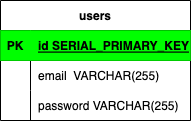

The diagram above was exported from draw.io. Its source (the exported page's mxGraphModel, read from the mxfile embedded in the PNG):
<mxGraphModel dx="369" dy="251" grid="1" gridSize="10" guides="1" tooltips="1" connect="1" arrows="1" fold="1" page="1" pageScale="1" pageWidth="850" pageHeight="1100" math="0" shadow="0" extFonts="Permanent Marker^https://fonts.googleapis.com/css?family=Permanent+Marker">
  <root>
    <mxCell id="0" />
    <mxCell id="1" parent="0" />
    <mxCell id="x-HEi3HS1s5yulKHPJKS-2" value="users" style="shape=table;startSize=30;container=1;collapsible=1;childLayout=tableLayout;fixedRows=1;rowLines=0;fontStyle=1;align=center;resizeLast=1;" vertex="1" parent="1">
      <mxGeometry x="120" y="120" width="190" height="120" as="geometry" />
    </mxCell>
    <mxCell id="x-HEi3HS1s5yulKHPJKS-3" value="" style="shape=tableRow;horizontal=0;startSize=0;swimlaneHead=0;swimlaneBody=0;fillColor=#00FF00;collapsible=0;dropTarget=0;points=[[0,0.5],[1,0.5]];portConstraint=eastwest;top=0;left=0;right=0;bottom=1;strokeColor=#009900;" vertex="1" parent="x-HEi3HS1s5yulKHPJKS-2">
      <mxGeometry y="30" width="190" height="30" as="geometry" />
    </mxCell>
    <mxCell id="x-HEi3HS1s5yulKHPJKS-4" value="PK" style="shape=partialRectangle;connectable=0;fillColor=#00FF00;top=0;left=0;bottom=0;right=0;fontStyle=1;overflow=hidden;strokeColor=#009900;" vertex="1" parent="x-HEi3HS1s5yulKHPJKS-3">
      <mxGeometry width="30" height="30" as="geometry">
        <mxRectangle width="30" height="30" as="alternateBounds" />
      </mxGeometry>
    </mxCell>
    <mxCell id="x-HEi3HS1s5yulKHPJKS-5" value="id SERIAL_PRIMARY_KEY" style="shape=partialRectangle;connectable=0;fillColor=#00FF00;top=0;left=0;bottom=0;right=0;align=left;spacingLeft=6;fontStyle=5;overflow=hidden;strokeColor=#009900;" vertex="1" parent="x-HEi3HS1s5yulKHPJKS-3">
      <mxGeometry x="30" width="160" height="30" as="geometry">
        <mxRectangle width="160" height="30" as="alternateBounds" />
      </mxGeometry>
    </mxCell>
    <mxCell id="x-HEi3HS1s5yulKHPJKS-6" value="" style="shape=tableRow;horizontal=0;startSize=0;swimlaneHead=0;swimlaneBody=0;fillColor=none;collapsible=0;dropTarget=0;points=[[0,0.5],[1,0.5]];portConstraint=eastwest;top=0;left=0;right=0;bottom=0;" vertex="1" parent="x-HEi3HS1s5yulKHPJKS-2">
      <mxGeometry y="60" width="190" height="30" as="geometry" />
    </mxCell>
    <mxCell id="x-HEi3HS1s5yulKHPJKS-7" value="" style="shape=partialRectangle;connectable=0;fillColor=none;top=0;left=0;bottom=0;right=0;editable=1;overflow=hidden;" vertex="1" parent="x-HEi3HS1s5yulKHPJKS-6">
      <mxGeometry width="30" height="30" as="geometry">
        <mxRectangle width="30" height="30" as="alternateBounds" />
      </mxGeometry>
    </mxCell>
    <mxCell id="x-HEi3HS1s5yulKHPJKS-8" value="email  VARCHAR(255)" style="shape=partialRectangle;connectable=0;fillColor=none;top=0;left=0;bottom=0;right=0;align=left;spacingLeft=6;overflow=hidden;" vertex="1" parent="x-HEi3HS1s5yulKHPJKS-6">
      <mxGeometry x="30" width="160" height="30" as="geometry">
        <mxRectangle width="160" height="30" as="alternateBounds" />
      </mxGeometry>
    </mxCell>
    <mxCell id="x-HEi3HS1s5yulKHPJKS-9" value="" style="shape=tableRow;horizontal=0;startSize=0;swimlaneHead=0;swimlaneBody=0;fillColor=none;collapsible=0;dropTarget=0;points=[[0,0.5],[1,0.5]];portConstraint=eastwest;top=0;left=0;right=0;bottom=0;" vertex="1" parent="x-HEi3HS1s5yulKHPJKS-2">
      <mxGeometry y="90" width="190" height="30" as="geometry" />
    </mxCell>
    <mxCell id="x-HEi3HS1s5yulKHPJKS-10" value="" style="shape=partialRectangle;connectable=0;fillColor=none;top=0;left=0;bottom=0;right=0;editable=1;overflow=hidden;" vertex="1" parent="x-HEi3HS1s5yulKHPJKS-9">
      <mxGeometry width="30" height="30" as="geometry">
        <mxRectangle width="30" height="30" as="alternateBounds" />
      </mxGeometry>
    </mxCell>
    <mxCell id="x-HEi3HS1s5yulKHPJKS-11" value="password VARCHAR(255)" style="shape=partialRectangle;connectable=0;fillColor=none;top=0;left=0;bottom=0;right=0;align=left;spacingLeft=6;overflow=hidden;" vertex="1" parent="x-HEi3HS1s5yulKHPJKS-9">
      <mxGeometry x="30" width="160" height="30" as="geometry">
        <mxRectangle width="160" height="30" as="alternateBounds" />
      </mxGeometry>
    </mxCell>
  </root>
</mxGraphModel>